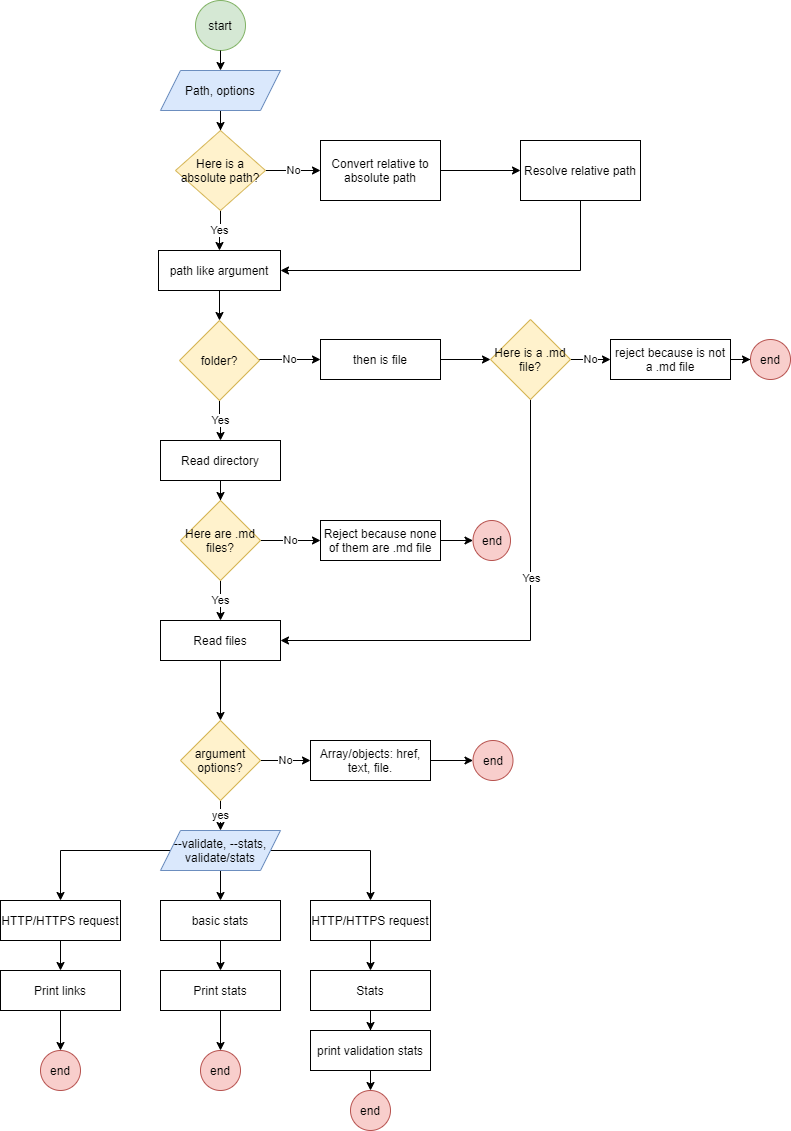

The diagram above was exported from draw.io. Its source (the exported page's mxGraphModel, read from the mxfile embedded in the PNG):
<mxGraphModel dx="1320" dy="526" grid="1" gridSize="10" guides="1" tooltips="1" connect="1" arrows="1" fold="1" page="1" pageScale="1" pageWidth="827" pageHeight="1169" math="0" shadow="0">
  <root>
    <mxCell id="WIyWlLk6GJQsqaUBKTNV-0" />
    <mxCell id="WIyWlLk6GJQsqaUBKTNV-1" parent="WIyWlLk6GJQsqaUBKTNV-0" />
    <mxCell id="k-PQKmkMwY5pAT0Tuovi-17" value="start" style="ellipse;whiteSpace=wrap;html=1;rounded=1;shadow=0;strokeWidth=1;glass=0;fillColor=#d5e8d4;strokeColor=#82b366;" parent="WIyWlLk6GJQsqaUBKTNV-1" vertex="1">
      <mxGeometry x="215" y="10" width="50" height="50" as="geometry" />
    </mxCell>
    <mxCell id="tLE4Vp8al6xEyKUH1ni7-5" value="" style="edgeStyle=orthogonalEdgeStyle;rounded=0;orthogonalLoop=1;jettySize=auto;html=1;" parent="WIyWlLk6GJQsqaUBKTNV-1" source="k-PQKmkMwY5pAT0Tuovi-19" target="gkMyFjgABTt4MsTzBbFO-0" edge="1">
      <mxGeometry relative="1" as="geometry" />
    </mxCell>
    <mxCell id="k-PQKmkMwY5pAT0Tuovi-19" value="Path, options" style="shape=parallelogram;perimeter=parallelogramPerimeter;whiteSpace=wrap;html=1;fixedSize=1;fillColor=#dae8fc;strokeColor=#6c8ebf;" parent="WIyWlLk6GJQsqaUBKTNV-1" vertex="1">
      <mxGeometry x="180" y="80" width="120" height="40" as="geometry" />
    </mxCell>
    <mxCell id="k-PQKmkMwY5pAT0Tuovi-21" value="" style="endArrow=classic;html=1;exitX=0.5;exitY=1;exitDx=0;exitDy=0;entryX=0.5;entryY=0;entryDx=0;entryDy=0;" parent="WIyWlLk6GJQsqaUBKTNV-1" source="k-PQKmkMwY5pAT0Tuovi-17" target="k-PQKmkMwY5pAT0Tuovi-19" edge="1">
      <mxGeometry width="50" height="50" relative="1" as="geometry">
        <mxPoint x="440" y="250" as="sourcePoint" />
        <mxPoint x="490" y="200" as="targetPoint" />
      </mxGeometry>
    </mxCell>
    <mxCell id="k-PQKmkMwY5pAT0Tuovi-24" value="end" style="ellipse;whiteSpace=wrap;html=1;aspect=fixed;fillColor=#f8cecc;strokeColor=#b85450;" parent="WIyWlLk6GJQsqaUBKTNV-1" vertex="1">
      <mxGeometry x="370" y="1100" width="40" height="40" as="geometry" />
    </mxCell>
    <mxCell id="tLE4Vp8al6xEyKUH1ni7-1" value="No" style="edgeStyle=orthogonalEdgeStyle;rounded=0;orthogonalLoop=1;jettySize=auto;html=1;" parent="WIyWlLk6GJQsqaUBKTNV-1" source="gkMyFjgABTt4MsTzBbFO-0" target="tLE4Vp8al6xEyKUH1ni7-0" edge="1">
      <mxGeometry relative="1" as="geometry" />
    </mxCell>
    <mxCell id="tLE4Vp8al6xEyKUH1ni7-3" value="Yes" style="edgeStyle=orthogonalEdgeStyle;rounded=0;orthogonalLoop=1;jettySize=auto;html=1;entryX=0.5;entryY=0;entryDx=0;entryDy=0;" parent="WIyWlLk6GJQsqaUBKTNV-1" source="gkMyFjgABTt4MsTzBbFO-0" target="tLE4Vp8al6xEyKUH1ni7-4" edge="1">
      <mxGeometry relative="1" as="geometry">
        <mxPoint x="240" y="260" as="targetPoint" />
      </mxGeometry>
    </mxCell>
    <mxCell id="gkMyFjgABTt4MsTzBbFO-0" value="Here is a absolute path?" style="rhombus;whiteSpace=wrap;html=1;fillColor=#fff2cc;strokeColor=#d6b656;" parent="WIyWlLk6GJQsqaUBKTNV-1" vertex="1">
      <mxGeometry x="195" y="140" width="90" height="80" as="geometry" />
    </mxCell>
    <mxCell id="gkMyFjgABTt4MsTzBbFO-8" value="" style="endArrow=classic;html=1;exitX=0.5;exitY=1;exitDx=0;exitDy=0;" parent="WIyWlLk6GJQsqaUBKTNV-1" source="tLE4Vp8al6xEyKUH1ni7-57" edge="1">
      <mxGeometry width="50" height="50" relative="1" as="geometry">
        <mxPoint x="240" y="1305" as="sourcePoint" />
        <mxPoint x="390" y="1100" as="targetPoint" />
      </mxGeometry>
    </mxCell>
    <mxCell id="Vxswq9TNGFMc868pG4Yb-1" value="" style="edgeStyle=orthogonalEdgeStyle;rounded=0;orthogonalLoop=1;jettySize=auto;html=1;" parent="WIyWlLk6GJQsqaUBKTNV-1" source="tLE4Vp8al6xEyKUH1ni7-0" target="Vxswq9TNGFMc868pG4Yb-0" edge="1">
      <mxGeometry relative="1" as="geometry" />
    </mxCell>
    <mxCell id="tLE4Vp8al6xEyKUH1ni7-0" value="Convert relative to absolute path" style="whiteSpace=wrap;html=1;" parent="WIyWlLk6GJQsqaUBKTNV-1" vertex="1">
      <mxGeometry x="340" y="150" width="120" height="60" as="geometry" />
    </mxCell>
    <mxCell id="tLE4Vp8al6xEyKUH1ni7-7" value="" style="edgeStyle=orthogonalEdgeStyle;rounded=0;orthogonalLoop=1;jettySize=auto;html=1;" parent="WIyWlLk6GJQsqaUBKTNV-1" source="tLE4Vp8al6xEyKUH1ni7-4" target="tLE4Vp8al6xEyKUH1ni7-6" edge="1">
      <mxGeometry relative="1" as="geometry" />
    </mxCell>
    <mxCell id="tLE4Vp8al6xEyKUH1ni7-4" value="path like argument" style="rounded=0;whiteSpace=wrap;html=1;" parent="WIyWlLk6GJQsqaUBKTNV-1" vertex="1">
      <mxGeometry x="178" y="260" width="122" height="40" as="geometry" />
    </mxCell>
    <mxCell id="tLE4Vp8al6xEyKUH1ni7-9" value="No" style="edgeStyle=orthogonalEdgeStyle;rounded=0;orthogonalLoop=1;jettySize=auto;html=1;exitX=1;exitY=0.5;exitDx=0;exitDy=0;" parent="WIyWlLk6GJQsqaUBKTNV-1" source="tLE4Vp8al6xEyKUH1ni7-6" target="tLE4Vp8al6xEyKUH1ni7-8" edge="1">
      <mxGeometry relative="1" as="geometry">
        <Array as="points">
          <mxPoint x="279" y="369" />
        </Array>
        <mxPoint x="269" y="369" as="sourcePoint" />
      </mxGeometry>
    </mxCell>
    <mxCell id="tLE4Vp8al6xEyKUH1ni7-11" value="Yes" style="edgeStyle=orthogonalEdgeStyle;rounded=0;orthogonalLoop=1;jettySize=auto;html=1;" parent="WIyWlLk6GJQsqaUBKTNV-1" source="tLE4Vp8al6xEyKUH1ni7-6" target="tLE4Vp8al6xEyKUH1ni7-10" edge="1">
      <mxGeometry relative="1" as="geometry" />
    </mxCell>
    <mxCell id="tLE4Vp8al6xEyKUH1ni7-6" value="folder?" style="rhombus;whiteSpace=wrap;html=1;rounded=0;fillColor=#fff2cc;strokeColor=#d6b656;" parent="WIyWlLk6GJQsqaUBKTNV-1" vertex="1">
      <mxGeometry x="199" y="330" width="80" height="80" as="geometry" />
    </mxCell>
    <mxCell id="tLE4Vp8al6xEyKUH1ni7-23" value="" style="edgeStyle=orthogonalEdgeStyle;rounded=0;orthogonalLoop=1;jettySize=auto;html=1;" parent="WIyWlLk6GJQsqaUBKTNV-1" source="tLE4Vp8al6xEyKUH1ni7-8" target="tLE4Vp8al6xEyKUH1ni7-22" edge="1">
      <mxGeometry relative="1" as="geometry" />
    </mxCell>
    <mxCell id="tLE4Vp8al6xEyKUH1ni7-8" value="then is file" style="whiteSpace=wrap;html=1;rounded=0;" parent="WIyWlLk6GJQsqaUBKTNV-1" vertex="1">
      <mxGeometry x="340" y="349" width="120" height="40" as="geometry" />
    </mxCell>
    <mxCell id="tLE4Vp8al6xEyKUH1ni7-13" value="" style="edgeStyle=orthogonalEdgeStyle;rounded=0;orthogonalLoop=1;jettySize=auto;html=1;" parent="WIyWlLk6GJQsqaUBKTNV-1" source="tLE4Vp8al6xEyKUH1ni7-10" target="tLE4Vp8al6xEyKUH1ni7-12" edge="1">
      <mxGeometry relative="1" as="geometry" />
    </mxCell>
    <mxCell id="tLE4Vp8al6xEyKUH1ni7-10" value="Read directory" style="whiteSpace=wrap;html=1;rounded=0;" parent="WIyWlLk6GJQsqaUBKTNV-1" vertex="1">
      <mxGeometry x="180" y="450" width="120" height="40" as="geometry" />
    </mxCell>
    <mxCell id="tLE4Vp8al6xEyKUH1ni7-15" value="Yes" style="edgeStyle=orthogonalEdgeStyle;rounded=0;orthogonalLoop=1;jettySize=auto;html=1;" parent="WIyWlLk6GJQsqaUBKTNV-1" source="tLE4Vp8al6xEyKUH1ni7-12" target="tLE4Vp8al6xEyKUH1ni7-14" edge="1">
      <mxGeometry relative="1" as="geometry" />
    </mxCell>
    <mxCell id="tLE4Vp8al6xEyKUH1ni7-17" value="No" style="edgeStyle=orthogonalEdgeStyle;rounded=0;orthogonalLoop=1;jettySize=auto;html=1;" parent="WIyWlLk6GJQsqaUBKTNV-1" source="tLE4Vp8al6xEyKUH1ni7-12" target="tLE4Vp8al6xEyKUH1ni7-16" edge="1">
      <mxGeometry relative="1" as="geometry" />
    </mxCell>
    <mxCell id="tLE4Vp8al6xEyKUH1ni7-12" value="Here are .md files?" style="rhombus;whiteSpace=wrap;html=1;rounded=0;fillColor=#fff2cc;strokeColor=#d6b656;" parent="WIyWlLk6GJQsqaUBKTNV-1" vertex="1">
      <mxGeometry x="200" y="510" width="80" height="80" as="geometry" />
    </mxCell>
    <mxCell id="tLE4Vp8al6xEyKUH1ni7-31" value="" style="edgeStyle=orthogonalEdgeStyle;rounded=0;orthogonalLoop=1;jettySize=auto;html=1;" parent="WIyWlLk6GJQsqaUBKTNV-1" source="tLE4Vp8al6xEyKUH1ni7-14" target="tLE4Vp8al6xEyKUH1ni7-30" edge="1">
      <mxGeometry relative="1" as="geometry" />
    </mxCell>
    <mxCell id="tLE4Vp8al6xEyKUH1ni7-14" value="Read files" style="whiteSpace=wrap;html=1;rounded=0;" parent="WIyWlLk6GJQsqaUBKTNV-1" vertex="1">
      <mxGeometry x="180" y="630" width="120" height="40" as="geometry" />
    </mxCell>
    <mxCell id="tLE4Vp8al6xEyKUH1ni7-21" value="" style="edgeStyle=orthogonalEdgeStyle;rounded=0;orthogonalLoop=1;jettySize=auto;html=1;" parent="WIyWlLk6GJQsqaUBKTNV-1" source="tLE4Vp8al6xEyKUH1ni7-16" target="tLE4Vp8al6xEyKUH1ni7-20" edge="1">
      <mxGeometry relative="1" as="geometry" />
    </mxCell>
    <mxCell id="tLE4Vp8al6xEyKUH1ni7-16" value="Reject because none of them are .md file" style="whiteSpace=wrap;html=1;rounded=0;" parent="WIyWlLk6GJQsqaUBKTNV-1" vertex="1">
      <mxGeometry x="340" y="530" width="120" height="40" as="geometry" />
    </mxCell>
    <mxCell id="tLE4Vp8al6xEyKUH1ni7-20" value="end" style="ellipse;whiteSpace=wrap;html=1;rounded=0;fillColor=#f8cecc;strokeColor=#b85450;" parent="WIyWlLk6GJQsqaUBKTNV-1" vertex="1">
      <mxGeometry x="492.5" y="530" width="37.5" height="40" as="geometry" />
    </mxCell>
    <mxCell id="tLE4Vp8al6xEyKUH1ni7-25" value="No" style="edgeStyle=orthogonalEdgeStyle;rounded=0;orthogonalLoop=1;jettySize=auto;html=1;" parent="WIyWlLk6GJQsqaUBKTNV-1" source="tLE4Vp8al6xEyKUH1ni7-22" target="tLE4Vp8al6xEyKUH1ni7-24" edge="1">
      <mxGeometry relative="1" as="geometry" />
    </mxCell>
    <mxCell id="tLE4Vp8al6xEyKUH1ni7-27" value="" style="edgeStyle=orthogonalEdgeStyle;rounded=0;orthogonalLoop=1;jettySize=auto;html=1;entryX=1;entryY=0.5;entryDx=0;entryDy=0;" parent="WIyWlLk6GJQsqaUBKTNV-1" source="tLE4Vp8al6xEyKUH1ni7-22" target="tLE4Vp8al6xEyKUH1ni7-14" edge="1">
      <mxGeometry relative="1" as="geometry">
        <mxPoint x="650" y="610" as="targetPoint" />
        <Array as="points">
          <mxPoint x="550" y="650" />
        </Array>
      </mxGeometry>
    </mxCell>
    <mxCell id="tLE4Vp8al6xEyKUH1ni7-64" value="Yes" style="edgeLabel;html=1;align=center;verticalAlign=middle;resizable=0;points=[];" parent="tLE4Vp8al6xEyKUH1ni7-27" vertex="1" connectable="0">
      <mxGeometry x="-0.0171" y="-63" relative="1" as="geometry">
        <mxPoint as="offset" />
      </mxGeometry>
    </mxCell>
    <mxCell id="tLE4Vp8al6xEyKUH1ni7-22" value="Here is a .md file?" style="rhombus;whiteSpace=wrap;html=1;rounded=0;fillColor=#fff2cc;strokeColor=#d6b656;" parent="WIyWlLk6GJQsqaUBKTNV-1" vertex="1">
      <mxGeometry x="510" y="329" width="80" height="80" as="geometry" />
    </mxCell>
    <mxCell id="tLE4Vp8al6xEyKUH1ni7-29" value="" style="edgeStyle=orthogonalEdgeStyle;rounded=0;orthogonalLoop=1;jettySize=auto;html=1;" parent="WIyWlLk6GJQsqaUBKTNV-1" source="tLE4Vp8al6xEyKUH1ni7-24" target="tLE4Vp8al6xEyKUH1ni7-28" edge="1">
      <mxGeometry relative="1" as="geometry" />
    </mxCell>
    <mxCell id="tLE4Vp8al6xEyKUH1ni7-24" value="reject because is not a .md file" style="whiteSpace=wrap;html=1;rounded=0;" parent="WIyWlLk6GJQsqaUBKTNV-1" vertex="1">
      <mxGeometry x="630" y="349" width="120" height="40" as="geometry" />
    </mxCell>
    <mxCell id="tLE4Vp8al6xEyKUH1ni7-28" value="end" style="ellipse;whiteSpace=wrap;html=1;rounded=0;fillColor=#f8cecc;strokeColor=#b85450;" parent="WIyWlLk6GJQsqaUBKTNV-1" vertex="1">
      <mxGeometry x="770" y="349" width="40" height="40" as="geometry" />
    </mxCell>
    <mxCell id="tLE4Vp8al6xEyKUH1ni7-35" value="No" style="edgeStyle=orthogonalEdgeStyle;rounded=0;orthogonalLoop=1;jettySize=auto;html=1;" parent="WIyWlLk6GJQsqaUBKTNV-1" source="tLE4Vp8al6xEyKUH1ni7-30" target="tLE4Vp8al6xEyKUH1ni7-34" edge="1">
      <mxGeometry relative="1" as="geometry" />
    </mxCell>
    <mxCell id="tLE4Vp8al6xEyKUH1ni7-42" value="yes" style="edgeStyle=orthogonalEdgeStyle;rounded=0;orthogonalLoop=1;jettySize=auto;html=1;" parent="WIyWlLk6GJQsqaUBKTNV-1" source="tLE4Vp8al6xEyKUH1ni7-30" target="tLE4Vp8al6xEyKUH1ni7-41" edge="1">
      <mxGeometry relative="1" as="geometry" />
    </mxCell>
    <mxCell id="tLE4Vp8al6xEyKUH1ni7-30" value="argument options?" style="rhombus;whiteSpace=wrap;html=1;rounded=0;fillColor=#fff2cc;strokeColor=#d6b656;" parent="WIyWlLk6GJQsqaUBKTNV-1" vertex="1">
      <mxGeometry x="200" y="730" width="80" height="80" as="geometry" />
    </mxCell>
    <mxCell id="tLE4Vp8al6xEyKUH1ni7-37" value="" style="edgeStyle=orthogonalEdgeStyle;rounded=0;orthogonalLoop=1;jettySize=auto;html=1;" parent="WIyWlLk6GJQsqaUBKTNV-1" source="tLE4Vp8al6xEyKUH1ni7-34" target="tLE4Vp8al6xEyKUH1ni7-36" edge="1">
      <mxGeometry relative="1" as="geometry" />
    </mxCell>
    <mxCell id="tLE4Vp8al6xEyKUH1ni7-34" value="Array/objects: href, text, file." style="whiteSpace=wrap;html=1;rounded=0;" parent="WIyWlLk6GJQsqaUBKTNV-1" vertex="1">
      <mxGeometry x="330" y="750" width="120" height="40" as="geometry" />
    </mxCell>
    <mxCell id="tLE4Vp8al6xEyKUH1ni7-36" value="end" style="ellipse;whiteSpace=wrap;html=1;rounded=0;fillColor=#f8cecc;strokeColor=#b85450;" parent="WIyWlLk6GJQsqaUBKTNV-1" vertex="1">
      <mxGeometry x="492.5" y="750" width="40" height="40" as="geometry" />
    </mxCell>
    <mxCell id="tLE4Vp8al6xEyKUH1ni7-44" value="" style="edgeStyle=orthogonalEdgeStyle;rounded=0;orthogonalLoop=1;jettySize=auto;html=1;" parent="WIyWlLk6GJQsqaUBKTNV-1" source="tLE4Vp8al6xEyKUH1ni7-41" target="tLE4Vp8al6xEyKUH1ni7-43" edge="1">
      <mxGeometry relative="1" as="geometry" />
    </mxCell>
    <mxCell id="tLE4Vp8al6xEyKUH1ni7-46" value="" style="edgeStyle=orthogonalEdgeStyle;rounded=0;orthogonalLoop=1;jettySize=auto;html=1;" parent="WIyWlLk6GJQsqaUBKTNV-1" source="tLE4Vp8al6xEyKUH1ni7-41" target="tLE4Vp8al6xEyKUH1ni7-45" edge="1">
      <mxGeometry relative="1" as="geometry" />
    </mxCell>
    <mxCell id="tLE4Vp8al6xEyKUH1ni7-48" value="" style="edgeStyle=orthogonalEdgeStyle;rounded=0;orthogonalLoop=1;jettySize=auto;html=1;" parent="WIyWlLk6GJQsqaUBKTNV-1" source="tLE4Vp8al6xEyKUH1ni7-41" target="tLE4Vp8al6xEyKUH1ni7-47" edge="1">
      <mxGeometry relative="1" as="geometry" />
    </mxCell>
    <mxCell id="tLE4Vp8al6xEyKUH1ni7-41" value="--validate, --stats, validate/stats" style="shape=parallelogram;perimeter=parallelogramPerimeter;whiteSpace=wrap;html=1;fixedSize=1;rounded=0;fillColor=#dae8fc;strokeColor=#6c8ebf;" parent="WIyWlLk6GJQsqaUBKTNV-1" vertex="1">
      <mxGeometry x="180" y="840" width="120" height="40" as="geometry" />
    </mxCell>
    <mxCell id="tLE4Vp8al6xEyKUH1ni7-56" value="" style="edgeStyle=orthogonalEdgeStyle;rounded=0;orthogonalLoop=1;jettySize=auto;html=1;" parent="WIyWlLk6GJQsqaUBKTNV-1" source="tLE4Vp8al6xEyKUH1ni7-43" target="tLE4Vp8al6xEyKUH1ni7-55" edge="1">
      <mxGeometry relative="1" as="geometry" />
    </mxCell>
    <mxCell id="tLE4Vp8al6xEyKUH1ni7-43" value="basic stats" style="whiteSpace=wrap;html=1;rounded=0;" parent="WIyWlLk6GJQsqaUBKTNV-1" vertex="1">
      <mxGeometry x="180" y="910" width="120" height="40" as="geometry" />
    </mxCell>
    <mxCell id="tLE4Vp8al6xEyKUH1ni7-50" value="" style="edgeStyle=orthogonalEdgeStyle;rounded=0;orthogonalLoop=1;jettySize=auto;html=1;" parent="WIyWlLk6GJQsqaUBKTNV-1" source="tLE4Vp8al6xEyKUH1ni7-45" target="tLE4Vp8al6xEyKUH1ni7-49" edge="1">
      <mxGeometry relative="1" as="geometry" />
    </mxCell>
    <mxCell id="tLE4Vp8al6xEyKUH1ni7-45" value="HTTP/HTTPS request" style="whiteSpace=wrap;html=1;rounded=0;" parent="WIyWlLk6GJQsqaUBKTNV-1" vertex="1">
      <mxGeometry x="20" y="910" width="120" height="40" as="geometry" />
    </mxCell>
    <mxCell id="tLE4Vp8al6xEyKUH1ni7-54" value="" style="edgeStyle=orthogonalEdgeStyle;rounded=0;orthogonalLoop=1;jettySize=auto;html=1;" parent="WIyWlLk6GJQsqaUBKTNV-1" source="tLE4Vp8al6xEyKUH1ni7-47" target="tLE4Vp8al6xEyKUH1ni7-53" edge="1">
      <mxGeometry relative="1" as="geometry" />
    </mxCell>
    <mxCell id="tLE4Vp8al6xEyKUH1ni7-47" value="HTTP/HTTPS request" style="whiteSpace=wrap;html=1;rounded=0;" parent="WIyWlLk6GJQsqaUBKTNV-1" vertex="1">
      <mxGeometry x="330" y="910" width="120" height="40" as="geometry" />
    </mxCell>
    <mxCell id="tLE4Vp8al6xEyKUH1ni7-49" value="Print links" style="whiteSpace=wrap;html=1;rounded=0;" parent="WIyWlLk6GJQsqaUBKTNV-1" vertex="1">
      <mxGeometry x="20" y="980" width="120" height="40" as="geometry" />
    </mxCell>
    <mxCell id="tLE4Vp8al6xEyKUH1ni7-58" value="" style="edgeStyle=orthogonalEdgeStyle;rounded=0;orthogonalLoop=1;jettySize=auto;html=1;" parent="WIyWlLk6GJQsqaUBKTNV-1" source="tLE4Vp8al6xEyKUH1ni7-53" target="tLE4Vp8al6xEyKUH1ni7-57" edge="1">
      <mxGeometry relative="1" as="geometry" />
    </mxCell>
    <mxCell id="tLE4Vp8al6xEyKUH1ni7-53" value="Stats" style="whiteSpace=wrap;html=1;rounded=0;" parent="WIyWlLk6GJQsqaUBKTNV-1" vertex="1">
      <mxGeometry x="330" y="980" width="120" height="40" as="geometry" />
    </mxCell>
    <mxCell id="tLE4Vp8al6xEyKUH1ni7-55" value="Print stats" style="whiteSpace=wrap;html=1;rounded=0;" parent="WIyWlLk6GJQsqaUBKTNV-1" vertex="1">
      <mxGeometry x="180" y="980" width="120" height="40" as="geometry" />
    </mxCell>
    <mxCell id="tLE4Vp8al6xEyKUH1ni7-57" value="print validation stats" style="whiteSpace=wrap;html=1;rounded=0;" parent="WIyWlLk6GJQsqaUBKTNV-1" vertex="1">
      <mxGeometry x="330" y="1040" width="120" height="40" as="geometry" />
    </mxCell>
    <mxCell id="tLE4Vp8al6xEyKUH1ni7-60" value="end" style="ellipse;whiteSpace=wrap;html=1;aspect=fixed;fillColor=#f8cecc;strokeColor=#b85450;" parent="WIyWlLk6GJQsqaUBKTNV-1" vertex="1">
      <mxGeometry x="220" y="1060" width="40" height="40" as="geometry" />
    </mxCell>
    <mxCell id="tLE4Vp8al6xEyKUH1ni7-61" value="" style="endArrow=classic;html=1;exitX=0.5;exitY=1;exitDx=0;exitDy=0;" parent="WIyWlLk6GJQsqaUBKTNV-1" edge="1">
      <mxGeometry width="50" height="50" relative="1" as="geometry">
        <mxPoint x="240" y="1020" as="sourcePoint" />
        <mxPoint x="240" y="1060" as="targetPoint" />
      </mxGeometry>
    </mxCell>
    <mxCell id="tLE4Vp8al6xEyKUH1ni7-62" value="end" style="ellipse;whiteSpace=wrap;html=1;aspect=fixed;fillColor=#f8cecc;strokeColor=#b85450;" parent="WIyWlLk6GJQsqaUBKTNV-1" vertex="1">
      <mxGeometry x="60" y="1060" width="40" height="40" as="geometry" />
    </mxCell>
    <mxCell id="tLE4Vp8al6xEyKUH1ni7-63" value="" style="endArrow=classic;html=1;exitX=0.5;exitY=1;exitDx=0;exitDy=0;" parent="WIyWlLk6GJQsqaUBKTNV-1" edge="1">
      <mxGeometry width="50" height="50" relative="1" as="geometry">
        <mxPoint x="80" y="1020" as="sourcePoint" />
        <mxPoint x="80" y="1060" as="targetPoint" />
      </mxGeometry>
    </mxCell>
    <mxCell id="Vxswq9TNGFMc868pG4Yb-2" value="" style="edgeStyle=orthogonalEdgeStyle;rounded=0;orthogonalLoop=1;jettySize=auto;html=1;entryX=1;entryY=0.5;entryDx=0;entryDy=0;" parent="WIyWlLk6GJQsqaUBKTNV-1" source="Vxswq9TNGFMc868pG4Yb-0" target="tLE4Vp8al6xEyKUH1ni7-4" edge="1">
      <mxGeometry relative="1" as="geometry">
        <Array as="points">
          <mxPoint x="600" y="280" />
        </Array>
      </mxGeometry>
    </mxCell>
    <mxCell id="Vxswq9TNGFMc868pG4Yb-0" value="Resolve relative path" style="whiteSpace=wrap;html=1;" parent="WIyWlLk6GJQsqaUBKTNV-1" vertex="1">
      <mxGeometry x="540" y="150" width="120" height="60" as="geometry" />
    </mxCell>
  </root>
</mxGraphModel>